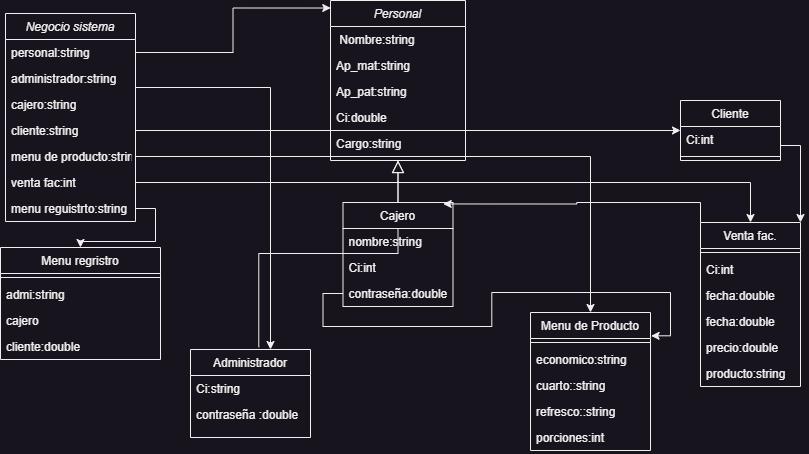

The diagram above was exported from draw.io. Its source (the exported page's mxGraphModel, read from the mxfile embedded in the PNG):
<mxGraphModel dx="803" dy="512" grid="1" gridSize="10" guides="1" tooltips="1" connect="1" arrows="1" fold="1" page="1" pageScale="1" pageWidth="827" pageHeight="1169" math="0" shadow="0">
  <root>
    <mxCell id="WIyWlLk6GJQsqaUBKTNV-0" />
    <mxCell id="WIyWlLk6GJQsqaUBKTNV-1" parent="WIyWlLk6GJQsqaUBKTNV-0" />
    <mxCell id="zkfFHV4jXpPFQw0GAbJ--0" value="Personal" style="swimlane;fontStyle=2;align=center;verticalAlign=top;childLayout=stackLayout;horizontal=1;startSize=26;horizontalStack=0;resizeParent=1;resizeLast=0;collapsible=1;marginBottom=0;rounded=0;shadow=0;strokeWidth=1;" parent="WIyWlLk6GJQsqaUBKTNV-1" vertex="1">
      <mxGeometry x="340" y="8" width="135" height="160" as="geometry">
        <mxRectangle x="230" y="140" width="160" height="26" as="alternateBounds" />
      </mxGeometry>
    </mxCell>
    <mxCell id="zkfFHV4jXpPFQw0GAbJ--1" value=" Nombre:string" style="text;align=left;verticalAlign=top;spacingLeft=4;spacingRight=4;overflow=hidden;rotatable=0;points=[[0,0.5],[1,0.5]];portConstraint=eastwest;" parent="zkfFHV4jXpPFQw0GAbJ--0" vertex="1">
      <mxGeometry y="26" width="135" height="26" as="geometry" />
    </mxCell>
    <mxCell id="zkfFHV4jXpPFQw0GAbJ--2" value="Ap_mat:string" style="text;align=left;verticalAlign=top;spacingLeft=4;spacingRight=4;overflow=hidden;rotatable=0;points=[[0,0.5],[1,0.5]];portConstraint=eastwest;rounded=0;shadow=0;html=0;" parent="zkfFHV4jXpPFQw0GAbJ--0" vertex="1">
      <mxGeometry y="52" width="135" height="26" as="geometry" />
    </mxCell>
    <mxCell id="iWYI_cu8B2cD_os1OeAi-3" value="Ap_pat:string" style="text;align=left;verticalAlign=top;spacingLeft=4;spacingRight=4;overflow=hidden;rotatable=0;points=[[0,0.5],[1,0.5]];portConstraint=eastwest;rounded=0;shadow=0;html=0;" parent="zkfFHV4jXpPFQw0GAbJ--0" vertex="1">
      <mxGeometry y="78" width="135" height="26" as="geometry" />
    </mxCell>
    <mxCell id="iWYI_cu8B2cD_os1OeAi-4" value="Ci:double" style="text;align=left;verticalAlign=top;spacingLeft=4;spacingRight=4;overflow=hidden;rotatable=0;points=[[0,0.5],[1,0.5]];portConstraint=eastwest;rounded=0;shadow=0;html=0;" parent="zkfFHV4jXpPFQw0GAbJ--0" vertex="1">
      <mxGeometry y="104" width="135" height="26" as="geometry" />
    </mxCell>
    <mxCell id="zkfFHV4jXpPFQw0GAbJ--3" value="Cargo:string" style="text;align=left;verticalAlign=top;spacingLeft=4;spacingRight=4;overflow=hidden;rotatable=0;points=[[0,0.5],[1,0.5]];portConstraint=eastwest;rounded=0;shadow=0;html=0;" parent="zkfFHV4jXpPFQw0GAbJ--0" vertex="1">
      <mxGeometry y="130" width="135" height="26" as="geometry" />
    </mxCell>
    <mxCell id="zkfFHV4jXpPFQw0GAbJ--12" value="" style="endArrow=block;endSize=10;endFill=0;shadow=0;strokeWidth=1;rounded=0;curved=0;edgeStyle=elbowEdgeStyle;elbow=vertical;exitX=0.569;exitY=-0.026;exitDx=0;exitDy=0;exitPerimeter=0;" parent="WIyWlLk6GJQsqaUBKTNV-1" target="zkfFHV4jXpPFQw0GAbJ--0" edge="1" source="iWYI_cu8B2cD_os1OeAi-0">
      <mxGeometry width="160" relative="1" as="geometry">
        <mxPoint x="300" y="350" as="sourcePoint" />
        <mxPoint x="200" y="203" as="targetPoint" />
      </mxGeometry>
    </mxCell>
    <mxCell id="zkfFHV4jXpPFQw0GAbJ--13" value="Cajero" style="swimlane;fontStyle=0;align=center;verticalAlign=top;childLayout=stackLayout;horizontal=1;startSize=26;horizontalStack=0;resizeParent=1;resizeLast=0;collapsible=1;marginBottom=0;rounded=0;shadow=0;strokeWidth=1;" parent="WIyWlLk6GJQsqaUBKTNV-1" vertex="1">
      <mxGeometry x="352.5" y="210" width="110" height="104" as="geometry">
        <mxRectangle x="340" y="380" width="170" height="26" as="alternateBounds" />
      </mxGeometry>
    </mxCell>
    <mxCell id="zkfFHV4jXpPFQw0GAbJ--14" value="nombre:string" style="text;align=left;verticalAlign=top;spacingLeft=4;spacingRight=4;overflow=hidden;rotatable=0;points=[[0,0.5],[1,0.5]];portConstraint=eastwest;" parent="zkfFHV4jXpPFQw0GAbJ--13" vertex="1">
      <mxGeometry y="26" width="110" height="26" as="geometry" />
    </mxCell>
    <mxCell id="iWYI_cu8B2cD_os1OeAi-7" value="Ci:int" style="text;align=left;verticalAlign=top;spacingLeft=4;spacingRight=4;overflow=hidden;rotatable=0;points=[[0,0.5],[1,0.5]];portConstraint=eastwest;" parent="zkfFHV4jXpPFQw0GAbJ--13" vertex="1">
      <mxGeometry y="52" width="110" height="26" as="geometry" />
    </mxCell>
    <mxCell id="iWYI_cu8B2cD_os1OeAi-9" value="contraseña:double" style="text;align=left;verticalAlign=top;spacingLeft=4;spacingRight=4;overflow=hidden;rotatable=0;points=[[0,0.5],[1,0.5]];portConstraint=eastwest;" parent="zkfFHV4jXpPFQw0GAbJ--13" vertex="1">
      <mxGeometry y="78" width="110" height="26" as="geometry" />
    </mxCell>
    <mxCell id="zkfFHV4jXpPFQw0GAbJ--16" value="" style="endArrow=block;endSize=10;endFill=0;shadow=0;strokeWidth=1;rounded=0;curved=0;edgeStyle=elbowEdgeStyle;elbow=vertical;" parent="WIyWlLk6GJQsqaUBKTNV-1" source="zkfFHV4jXpPFQw0GAbJ--13" target="zkfFHV4jXpPFQw0GAbJ--0" edge="1">
      <mxGeometry width="160" relative="1" as="geometry">
        <mxPoint x="210" y="373" as="sourcePoint" />
        <mxPoint x="310" y="271" as="targetPoint" />
      </mxGeometry>
    </mxCell>
    <mxCell id="7QH2g3xEUANsec0PcimN-14" style="edgeStyle=orthogonalEdgeStyle;rounded=0;orthogonalLoop=1;jettySize=auto;html=1;exitX=1;exitY=0.75;exitDx=0;exitDy=0;entryX=1;entryY=0;entryDx=0;entryDy=0;" edge="1" parent="WIyWlLk6GJQsqaUBKTNV-1" source="zkfFHV4jXpPFQw0GAbJ--17" target="iWYI_cu8B2cD_os1OeAi-20">
      <mxGeometry relative="1" as="geometry" />
    </mxCell>
    <mxCell id="zkfFHV4jXpPFQw0GAbJ--17" value="Cliente" style="swimlane;fontStyle=0;align=center;verticalAlign=top;childLayout=stackLayout;horizontal=1;startSize=26;horizontalStack=0;resizeParent=1;resizeLast=0;collapsible=1;marginBottom=0;rounded=0;shadow=0;strokeWidth=1;" parent="WIyWlLk6GJQsqaUBKTNV-1" vertex="1">
      <mxGeometry x="690" y="108" width="100" height="60" as="geometry">
        <mxRectangle x="550" y="140" width="160" height="26" as="alternateBounds" />
      </mxGeometry>
    </mxCell>
    <mxCell id="zkfFHV4jXpPFQw0GAbJ--18" value="Ci:int" style="text;align=left;verticalAlign=top;spacingLeft=4;spacingRight=4;overflow=hidden;rotatable=0;points=[[0,0.5],[1,0.5]];portConstraint=eastwest;" parent="zkfFHV4jXpPFQw0GAbJ--17" vertex="1">
      <mxGeometry y="26" width="100" height="26" as="geometry" />
    </mxCell>
    <mxCell id="zkfFHV4jXpPFQw0GAbJ--23" value="" style="line;html=1;strokeWidth=1;align=left;verticalAlign=middle;spacingTop=-1;spacingLeft=3;spacingRight=3;rotatable=0;labelPosition=right;points=[];portConstraint=eastwest;" parent="zkfFHV4jXpPFQw0GAbJ--17" vertex="1">
      <mxGeometry y="52" width="100" height="8" as="geometry" />
    </mxCell>
    <mxCell id="iWYI_cu8B2cD_os1OeAi-0" value="Administrador" style="swimlane;fontStyle=0;align=center;verticalAlign=top;childLayout=stackLayout;horizontal=1;startSize=26;horizontalStack=0;resizeParent=1;resizeLast=0;collapsible=1;marginBottom=0;rounded=0;shadow=0;strokeWidth=1;" parent="WIyWlLk6GJQsqaUBKTNV-1" vertex="1">
      <mxGeometry x="200" y="357" width="120" height="88" as="geometry">
        <mxRectangle x="340" y="380" width="170" height="26" as="alternateBounds" />
      </mxGeometry>
    </mxCell>
    <mxCell id="iWYI_cu8B2cD_os1OeAi-1" value="Ci:string" style="text;align=left;verticalAlign=top;spacingLeft=4;spacingRight=4;overflow=hidden;rotatable=0;points=[[0,0.5],[1,0.5]];portConstraint=eastwest;" parent="iWYI_cu8B2cD_os1OeAi-0" vertex="1">
      <mxGeometry y="26" width="120" height="26" as="geometry" />
    </mxCell>
    <mxCell id="iWYI_cu8B2cD_os1OeAi-23" value="contraseña :double" style="text;align=left;verticalAlign=top;spacingLeft=4;spacingRight=4;overflow=hidden;rotatable=0;points=[[0,0.5],[1,0.5]];portConstraint=eastwest;" parent="iWYI_cu8B2cD_os1OeAi-0" vertex="1">
      <mxGeometry y="52" width="120" height="26" as="geometry" />
    </mxCell>
    <mxCell id="iWYI_cu8B2cD_os1OeAi-11" value="Negocio sistema" style="swimlane;fontStyle=2;align=center;verticalAlign=top;childLayout=stackLayout;horizontal=1;startSize=26;horizontalStack=0;resizeParent=1;resizeLast=0;collapsible=1;marginBottom=0;rounded=0;shadow=0;strokeWidth=1;" parent="WIyWlLk6GJQsqaUBKTNV-1" vertex="1">
      <mxGeometry x="15" y="21" width="130" height="208" as="geometry">
        <mxRectangle x="230" y="140" width="160" height="26" as="alternateBounds" />
      </mxGeometry>
    </mxCell>
    <mxCell id="iWYI_cu8B2cD_os1OeAi-12" value="personal:string" style="text;align=left;verticalAlign=top;spacingLeft=4;spacingRight=4;overflow=hidden;rotatable=0;points=[[0,0.5],[1,0.5]];portConstraint=eastwest;" parent="iWYI_cu8B2cD_os1OeAi-11" vertex="1">
      <mxGeometry y="26" width="130" height="26" as="geometry" />
    </mxCell>
    <mxCell id="iWYI_cu8B2cD_os1OeAi-13" value="administrador:string" style="text;align=left;verticalAlign=top;spacingLeft=4;spacingRight=4;overflow=hidden;rotatable=0;points=[[0,0.5],[1,0.5]];portConstraint=eastwest;rounded=0;shadow=0;html=0;" parent="iWYI_cu8B2cD_os1OeAi-11" vertex="1">
      <mxGeometry y="52" width="130" height="26" as="geometry" />
    </mxCell>
    <mxCell id="iWYI_cu8B2cD_os1OeAi-15" value="cajero:string" style="text;align=left;verticalAlign=top;spacingLeft=4;spacingRight=4;overflow=hidden;rotatable=0;points=[[0,0.5],[1,0.5]];portConstraint=eastwest;rounded=0;shadow=0;html=0;" parent="iWYI_cu8B2cD_os1OeAi-11" vertex="1">
      <mxGeometry y="78" width="130" height="26" as="geometry" />
    </mxCell>
    <mxCell id="iWYI_cu8B2cD_os1OeAi-16" value="cliente:string" style="text;align=left;verticalAlign=top;spacingLeft=4;spacingRight=4;overflow=hidden;rotatable=0;points=[[0,0.5],[1,0.5]];portConstraint=eastwest;rounded=0;shadow=0;html=0;" parent="iWYI_cu8B2cD_os1OeAi-11" vertex="1">
      <mxGeometry y="104" width="130" height="26" as="geometry" />
    </mxCell>
    <mxCell id="iWYI_cu8B2cD_os1OeAi-26" value="menu de producto:string" style="text;align=left;verticalAlign=top;spacingLeft=4;spacingRight=4;overflow=hidden;rotatable=0;points=[[0,0.5],[1,0.5]];portConstraint=eastwest;rounded=0;shadow=0;html=0;" parent="iWYI_cu8B2cD_os1OeAi-11" vertex="1">
      <mxGeometry y="130" width="130" height="26" as="geometry" />
    </mxCell>
    <mxCell id="iWYI_cu8B2cD_os1OeAi-19" value="venta fac:int" style="text;align=left;verticalAlign=top;spacingLeft=4;spacingRight=4;overflow=hidden;rotatable=0;points=[[0,0.5],[1,0.5]];portConstraint=eastwest;rounded=0;shadow=0;html=0;" parent="iWYI_cu8B2cD_os1OeAi-11" vertex="1">
      <mxGeometry y="156" width="130" height="26" as="geometry" />
    </mxCell>
    <mxCell id="7QH2g3xEUANsec0PcimN-12" value="menu reguistrto:string" style="text;align=left;verticalAlign=top;spacingLeft=4;spacingRight=4;overflow=hidden;rotatable=0;points=[[0,0.5],[1,0.5]];portConstraint=eastwest;rounded=0;shadow=0;html=0;" vertex="1" parent="iWYI_cu8B2cD_os1OeAi-11">
      <mxGeometry y="182" width="130" height="26" as="geometry" />
    </mxCell>
    <mxCell id="iWYI_cu8B2cD_os1OeAi-20" value="Venta fac." style="swimlane;fontStyle=0;align=center;verticalAlign=top;childLayout=stackLayout;horizontal=1;startSize=26;horizontalStack=0;resizeParent=1;resizeLast=0;collapsible=1;marginBottom=0;rounded=0;shadow=0;strokeWidth=1;" parent="WIyWlLk6GJQsqaUBKTNV-1" vertex="1">
      <mxGeometry x="710" y="230" width="100" height="164" as="geometry">
        <mxRectangle x="340" y="380" width="170" height="26" as="alternateBounds" />
      </mxGeometry>
    </mxCell>
    <mxCell id="iWYI_cu8B2cD_os1OeAi-22" value="" style="line;html=1;strokeWidth=1;align=left;verticalAlign=middle;spacingTop=-1;spacingLeft=3;spacingRight=3;rotatable=0;labelPosition=right;points=[];portConstraint=eastwest;" parent="iWYI_cu8B2cD_os1OeAi-20" vertex="1">
      <mxGeometry y="26" width="100" height="8" as="geometry" />
    </mxCell>
    <mxCell id="iWYI_cu8B2cD_os1OeAi-41" value="Ci:int" style="text;align=left;verticalAlign=top;spacingLeft=4;spacingRight=4;overflow=hidden;rotatable=0;points=[[0,0.5],[1,0.5]];portConstraint=eastwest;" parent="iWYI_cu8B2cD_os1OeAi-20" vertex="1">
      <mxGeometry y="34" width="100" height="26" as="geometry" />
    </mxCell>
    <mxCell id="iWYI_cu8B2cD_os1OeAi-45" value="fecha:double" style="text;align=left;verticalAlign=top;spacingLeft=4;spacingRight=4;overflow=hidden;rotatable=0;points=[[0,0.5],[1,0.5]];portConstraint=eastwest;" parent="iWYI_cu8B2cD_os1OeAi-20" vertex="1">
      <mxGeometry y="60" width="100" height="26" as="geometry" />
    </mxCell>
    <mxCell id="7QH2g3xEUANsec0PcimN-6" value="fecha:double" style="text;align=left;verticalAlign=top;spacingLeft=4;spacingRight=4;overflow=hidden;rotatable=0;points=[[0,0.5],[1,0.5]];portConstraint=eastwest;" vertex="1" parent="iWYI_cu8B2cD_os1OeAi-20">
      <mxGeometry y="86" width="100" height="26" as="geometry" />
    </mxCell>
    <mxCell id="iWYI_cu8B2cD_os1OeAi-46" value="precio:double" style="text;align=left;verticalAlign=top;spacingLeft=4;spacingRight=4;overflow=hidden;rotatable=0;points=[[0,0.5],[1,0.5]];portConstraint=eastwest;" parent="iWYI_cu8B2cD_os1OeAi-20" vertex="1">
      <mxGeometry y="112" width="100" height="26" as="geometry" />
    </mxCell>
    <mxCell id="iWYI_cu8B2cD_os1OeAi-48" value="producto:string" style="text;align=left;verticalAlign=top;spacingLeft=4;spacingRight=4;overflow=hidden;rotatable=0;points=[[0,0.5],[1,0.5]];portConstraint=eastwest;" parent="iWYI_cu8B2cD_os1OeAi-20" vertex="1">
      <mxGeometry y="138" width="100" height="26" as="geometry" />
    </mxCell>
    <mxCell id="iWYI_cu8B2cD_os1OeAi-27" value="Menu de Producto" style="swimlane;fontStyle=0;align=center;verticalAlign=top;childLayout=stackLayout;horizontal=1;startSize=26;horizontalStack=0;resizeParent=1;resizeLast=0;collapsible=1;marginBottom=0;rounded=0;shadow=0;strokeWidth=1;" parent="WIyWlLk6GJQsqaUBKTNV-1" vertex="1">
      <mxGeometry x="540" y="320" width="120" height="138" as="geometry">
        <mxRectangle x="340" y="380" width="170" height="26" as="alternateBounds" />
      </mxGeometry>
    </mxCell>
    <mxCell id="iWYI_cu8B2cD_os1OeAi-28" value="" style="line;html=1;strokeWidth=1;align=left;verticalAlign=middle;spacingTop=-1;spacingLeft=3;spacingRight=3;rotatable=0;labelPosition=right;points=[];portConstraint=eastwest;" parent="iWYI_cu8B2cD_os1OeAi-27" vertex="1">
      <mxGeometry y="26" width="120" height="8" as="geometry" />
    </mxCell>
    <mxCell id="iWYI_cu8B2cD_os1OeAi-37" value="economico:string&#10;" style="text;align=left;verticalAlign=top;spacingLeft=4;spacingRight=4;overflow=hidden;rotatable=0;points=[[0,0.5],[1,0.5]];portConstraint=eastwest;" parent="iWYI_cu8B2cD_os1OeAi-27" vertex="1">
      <mxGeometry y="34" width="120" height="26" as="geometry" />
    </mxCell>
    <mxCell id="iWYI_cu8B2cD_os1OeAi-38" value="cuarto::string" style="text;align=left;verticalAlign=top;spacingLeft=4;spacingRight=4;overflow=hidden;rotatable=0;points=[[0,0.5],[1,0.5]];portConstraint=eastwest;" parent="iWYI_cu8B2cD_os1OeAi-27" vertex="1">
      <mxGeometry y="60" width="120" height="26" as="geometry" />
    </mxCell>
    <mxCell id="iWYI_cu8B2cD_os1OeAi-39" value="refresco::string" style="text;align=left;verticalAlign=top;spacingLeft=4;spacingRight=4;overflow=hidden;rotatable=0;points=[[0,0.5],[1,0.5]];portConstraint=eastwest;" parent="iWYI_cu8B2cD_os1OeAi-27" vertex="1">
      <mxGeometry y="86" width="120" height="26" as="geometry" />
    </mxCell>
    <mxCell id="iWYI_cu8B2cD_os1OeAi-40" value="porciones:int" style="text;align=left;verticalAlign=top;spacingLeft=4;spacingRight=4;overflow=hidden;rotatable=0;points=[[0,0.5],[1,0.5]];portConstraint=eastwest;" parent="iWYI_cu8B2cD_os1OeAi-27" vertex="1">
      <mxGeometry y="112" width="120" height="26" as="geometry" />
    </mxCell>
    <mxCell id="7QH2g3xEUANsec0PcimN-7" style="edgeStyle=orthogonalEdgeStyle;rounded=0;orthogonalLoop=1;jettySize=auto;html=1;exitX=1;exitY=0.5;exitDx=0;exitDy=0;" edge="1" parent="iWYI_cu8B2cD_os1OeAi-27" source="iWYI_cu8B2cD_os1OeAi-38" target="iWYI_cu8B2cD_os1OeAi-38">
      <mxGeometry relative="1" as="geometry" />
    </mxCell>
    <mxCell id="iWYI_cu8B2cD_os1OeAi-31" style="edgeStyle=orthogonalEdgeStyle;rounded=0;orthogonalLoop=1;jettySize=auto;html=1;exitX=1;exitY=0.5;exitDx=0;exitDy=0;" parent="WIyWlLk6GJQsqaUBKTNV-1" source="iWYI_cu8B2cD_os1OeAi-26" target="iWYI_cu8B2cD_os1OeAi-27" edge="1">
      <mxGeometry relative="1" as="geometry" />
    </mxCell>
    <mxCell id="iWYI_cu8B2cD_os1OeAi-32" style="edgeStyle=orthogonalEdgeStyle;rounded=0;orthogonalLoop=1;jettySize=auto;html=1;exitX=1;exitY=0.5;exitDx=0;exitDy=0;" parent="WIyWlLk6GJQsqaUBKTNV-1" source="iWYI_cu8B2cD_os1OeAi-13" target="iWYI_cu8B2cD_os1OeAi-0" edge="1">
      <mxGeometry relative="1" as="geometry">
        <Array as="points">
          <mxPoint x="280" y="95" />
        </Array>
      </mxGeometry>
    </mxCell>
    <mxCell id="iWYI_cu8B2cD_os1OeAi-34" style="edgeStyle=orthogonalEdgeStyle;rounded=0;orthogonalLoop=1;jettySize=auto;html=1;exitX=1;exitY=0.5;exitDx=0;exitDy=0;entryX=0.002;entryY=0.047;entryDx=0;entryDy=0;entryPerimeter=0;" parent="WIyWlLk6GJQsqaUBKTNV-1" source="iWYI_cu8B2cD_os1OeAi-12" target="zkfFHV4jXpPFQw0GAbJ--0" edge="1">
      <mxGeometry relative="1" as="geometry" />
    </mxCell>
    <mxCell id="iWYI_cu8B2cD_os1OeAi-36" style="edgeStyle=orthogonalEdgeStyle;rounded=0;orthogonalLoop=1;jettySize=auto;html=1;exitX=1;exitY=0.5;exitDx=0;exitDy=0;" parent="WIyWlLk6GJQsqaUBKTNV-1" source="iWYI_cu8B2cD_os1OeAi-19" target="iWYI_cu8B2cD_os1OeAi-20" edge="1">
      <mxGeometry relative="1" as="geometry" />
    </mxCell>
    <mxCell id="iWYI_cu8B2cD_os1OeAi-49" style="edgeStyle=orthogonalEdgeStyle;rounded=0;orthogonalLoop=1;jettySize=auto;html=1;exitX=1;exitY=0.5;exitDx=0;exitDy=0;" parent="WIyWlLk6GJQsqaUBKTNV-1" source="iWYI_cu8B2cD_os1OeAi-16" target="zkfFHV4jXpPFQw0GAbJ--17" edge="1">
      <mxGeometry relative="1" as="geometry" />
    </mxCell>
    <mxCell id="7QH2g3xEUANsec0PcimN-0" value="Menu regristro" style="swimlane;fontStyle=0;align=center;verticalAlign=top;childLayout=stackLayout;horizontal=1;startSize=26;horizontalStack=0;resizeParent=1;resizeLast=0;collapsible=1;marginBottom=0;rounded=0;shadow=0;strokeWidth=1;" vertex="1" parent="WIyWlLk6GJQsqaUBKTNV-1">
      <mxGeometry x="10" y="255" width="160" height="112" as="geometry">
        <mxRectangle x="340" y="380" width="170" height="26" as="alternateBounds" />
      </mxGeometry>
    </mxCell>
    <mxCell id="7QH2g3xEUANsec0PcimN-1" value="" style="line;html=1;strokeWidth=1;align=left;verticalAlign=middle;spacingTop=-1;spacingLeft=3;spacingRight=3;rotatable=0;labelPosition=right;points=[];portConstraint=eastwest;" vertex="1" parent="7QH2g3xEUANsec0PcimN-0">
      <mxGeometry y="26" width="160" height="8" as="geometry" />
    </mxCell>
    <mxCell id="7QH2g3xEUANsec0PcimN-2" value="admi:string" style="text;align=left;verticalAlign=top;spacingLeft=4;spacingRight=4;overflow=hidden;rotatable=0;points=[[0,0.5],[1,0.5]];portConstraint=eastwest;" vertex="1" parent="7QH2g3xEUANsec0PcimN-0">
      <mxGeometry y="34" width="160" height="26" as="geometry" />
    </mxCell>
    <mxCell id="7QH2g3xEUANsec0PcimN-8" value="cajero" style="text;align=left;verticalAlign=top;spacingLeft=4;spacingRight=4;overflow=hidden;rotatable=0;points=[[0,0.5],[1,0.5]];portConstraint=eastwest;" vertex="1" parent="7QH2g3xEUANsec0PcimN-0">
      <mxGeometry y="60" width="160" height="26" as="geometry" />
    </mxCell>
    <mxCell id="7QH2g3xEUANsec0PcimN-9" value="cliente:double" style="text;align=left;verticalAlign=top;spacingLeft=4;spacingRight=4;overflow=hidden;rotatable=0;points=[[0,0.5],[1,0.5]];portConstraint=eastwest;" vertex="1" parent="7QH2g3xEUANsec0PcimN-0">
      <mxGeometry y="86" width="160" height="26" as="geometry" />
    </mxCell>
    <mxCell id="7QH2g3xEUANsec0PcimN-13" style="edgeStyle=orthogonalEdgeStyle;rounded=0;orthogonalLoop=1;jettySize=auto;html=1;exitX=1;exitY=0.5;exitDx=0;exitDy=0;" edge="1" parent="WIyWlLk6GJQsqaUBKTNV-1" source="7QH2g3xEUANsec0PcimN-12" target="7QH2g3xEUANsec0PcimN-0">
      <mxGeometry relative="1" as="geometry" />
    </mxCell>
    <mxCell id="7QH2g3xEUANsec0PcimN-15" style="edgeStyle=orthogonalEdgeStyle;rounded=0;orthogonalLoop=1;jettySize=auto;html=1;exitX=0;exitY=0;exitDx=0;exitDy=0;entryX=0.911;entryY=0.014;entryDx=0;entryDy=0;entryPerimeter=0;" edge="1" parent="WIyWlLk6GJQsqaUBKTNV-1" source="iWYI_cu8B2cD_os1OeAi-20" target="zkfFHV4jXpPFQw0GAbJ--13">
      <mxGeometry relative="1" as="geometry" />
    </mxCell>
    <mxCell id="7QH2g3xEUANsec0PcimN-16" style="edgeStyle=orthogonalEdgeStyle;rounded=0;orthogonalLoop=1;jettySize=auto;html=1;exitX=0;exitY=0.5;exitDx=0;exitDy=0;entryX=1.005;entryY=0.169;entryDx=0;entryDy=0;entryPerimeter=0;" edge="1" parent="WIyWlLk6GJQsqaUBKTNV-1" source="iWYI_cu8B2cD_os1OeAi-9" target="iWYI_cu8B2cD_os1OeAi-27">
      <mxGeometry relative="1" as="geometry" />
    </mxCell>
  </root>
</mxGraphModel>